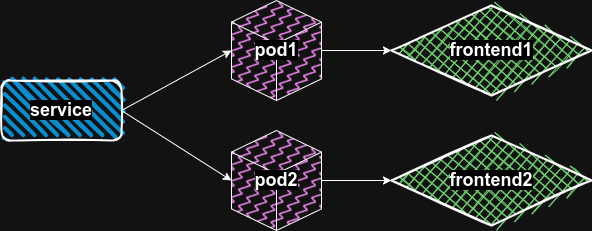

The diagram above was exported from draw.io. Its source (the exported page's mxGraphModel, read from the mxfile embedded in the PNG):
<mxGraphModel dx="1434" dy="792" grid="1" gridSize="10" guides="1" tooltips="1" connect="1" arrows="1" fold="1" page="1" pageScale="1" pageWidth="827" pageHeight="1169" math="0" shadow="0">
  <root>
    <mxCell id="0" />
    <mxCell id="1" parent="0" />
    <mxCell id="NE4WzX-HaHfLghITMhZU-1" value="&lt;b&gt;&lt;font style=&quot;font-size: 18px; background-color: rgb(255, 255, 255);&quot;&gt;service&lt;/font&gt;&lt;/b&gt;" style="rounded=1;whiteSpace=wrap;html=1;strokeWidth=2;fillWeight=4;hachureGap=8;hachureAngle=45;fillColor=#1ba1e2;sketch=1;" parent="1" vertex="1">
      <mxGeometry x="150" y="260" width="120" height="60" as="geometry" />
    </mxCell>
    <mxCell id="NE4WzX-HaHfLghITMhZU-2" value="&lt;p&gt;&lt;font style=&quot;font-size: 18px;&quot;&gt;&lt;b style=&quot;background-color: rgb(255, 255, 255);&quot;&gt;pod1&lt;/b&gt;&lt;/font&gt;&lt;/p&gt;" style="html=1;whiteSpace=wrap;shape=isoCube2;backgroundOutline=1;isoAngle=15;fillStyle=zigzag-line;fillColor=#CC00CC;" parent="1" vertex="1">
      <mxGeometry x="380" y="180" width="90" height="100" as="geometry" />
    </mxCell>
    <mxCell id="NE4WzX-HaHfLghITMhZU-3" value="&lt;span style=&quot;font-size: 18px; background-color: rgb(255, 255, 255);&quot;&gt;&lt;b&gt;frontend1&lt;/b&gt;&lt;/span&gt;" style="rhombus;whiteSpace=wrap;html=1;strokeWidth=2;fillWeight=-1;hachureGap=8;fillStyle=cross-hatch;fillColor=#006600;sketch=1;" parent="1" vertex="1">
      <mxGeometry x="540" y="185" width="200" height="90" as="geometry" />
    </mxCell>
    <mxCell id="NE4WzX-HaHfLghITMhZU-4" value="" style="endArrow=classic;html=1;rounded=0;exitX=1;exitY=0.5;exitDx=0;exitDy=0;entryX=0;entryY=0.5;entryDx=0;entryDy=0;entryPerimeter=0;" parent="1" source="NE4WzX-HaHfLghITMhZU-1" target="NE4WzX-HaHfLghITMhZU-2" edge="1">
      <mxGeometry width="50" height="50" relative="1" as="geometry">
        <mxPoint x="390" y="500" as="sourcePoint" />
        <mxPoint x="440" y="450" as="targetPoint" />
      </mxGeometry>
    </mxCell>
    <mxCell id="NE4WzX-HaHfLghITMhZU-5" value="" style="endArrow=classic;html=1;rounded=0;entryX=0;entryY=0.5;entryDx=0;entryDy=0;" parent="1" source="NE4WzX-HaHfLghITMhZU-2" target="NE4WzX-HaHfLghITMhZU-3" edge="1">
      <mxGeometry width="50" height="50" relative="1" as="geometry">
        <mxPoint x="390" y="500" as="sourcePoint" />
        <mxPoint x="440" y="450" as="targetPoint" />
      </mxGeometry>
    </mxCell>
    <mxCell id="wmtc3Sqz1iVkNW7HwF6M-1" value="&lt;font style=&quot;font-size: 18px;&quot;&gt;&lt;b style=&quot;background-color: rgb(255, 255, 255);&quot;&gt;pod2&lt;br&gt;&lt;/b&gt;&lt;/font&gt;" style="html=1;whiteSpace=wrap;shape=isoCube2;backgroundOutline=1;isoAngle=15;fillStyle=zigzag-line;fillColor=#CC00CC;" vertex="1" parent="1">
      <mxGeometry x="380" y="310" width="90" height="100" as="geometry" />
    </mxCell>
    <mxCell id="wmtc3Sqz1iVkNW7HwF6M-2" value="&lt;span style=&quot;font-size: 18px; background-color: rgb(255, 255, 255);&quot;&gt;&lt;b&gt;frontend2&lt;/b&gt;&lt;/span&gt;" style="rhombus;whiteSpace=wrap;html=1;strokeWidth=2;fillWeight=-1;hachureGap=8;fillStyle=cross-hatch;fillColor=#006600;sketch=1;" vertex="1" parent="1">
      <mxGeometry x="540" y="315" width="200" height="90" as="geometry" />
    </mxCell>
    <mxCell id="wmtc3Sqz1iVkNW7HwF6M-3" value="" style="endArrow=classic;html=1;rounded=0;exitX=1;exitY=0.5;exitDx=0;exitDy=0;entryX=0;entryY=0.5;entryDx=0;entryDy=0;entryPerimeter=0;" edge="1" parent="1" source="NE4WzX-HaHfLghITMhZU-1" target="wmtc3Sqz1iVkNW7HwF6M-1">
      <mxGeometry width="50" height="50" relative="1" as="geometry">
        <mxPoint x="390" y="430" as="sourcePoint" />
        <mxPoint x="440" y="380" as="targetPoint" />
      </mxGeometry>
    </mxCell>
    <mxCell id="wmtc3Sqz1iVkNW7HwF6M-4" value="" style="endArrow=classic;html=1;rounded=0;entryX=0;entryY=0.5;entryDx=0;entryDy=0;" edge="1" parent="1" source="wmtc3Sqz1iVkNW7HwF6M-1" target="wmtc3Sqz1iVkNW7HwF6M-2">
      <mxGeometry width="50" height="50" relative="1" as="geometry">
        <mxPoint x="390" y="430" as="sourcePoint" />
        <mxPoint x="440" y="380" as="targetPoint" />
      </mxGeometry>
    </mxCell>
  </root>
</mxGraphModel>